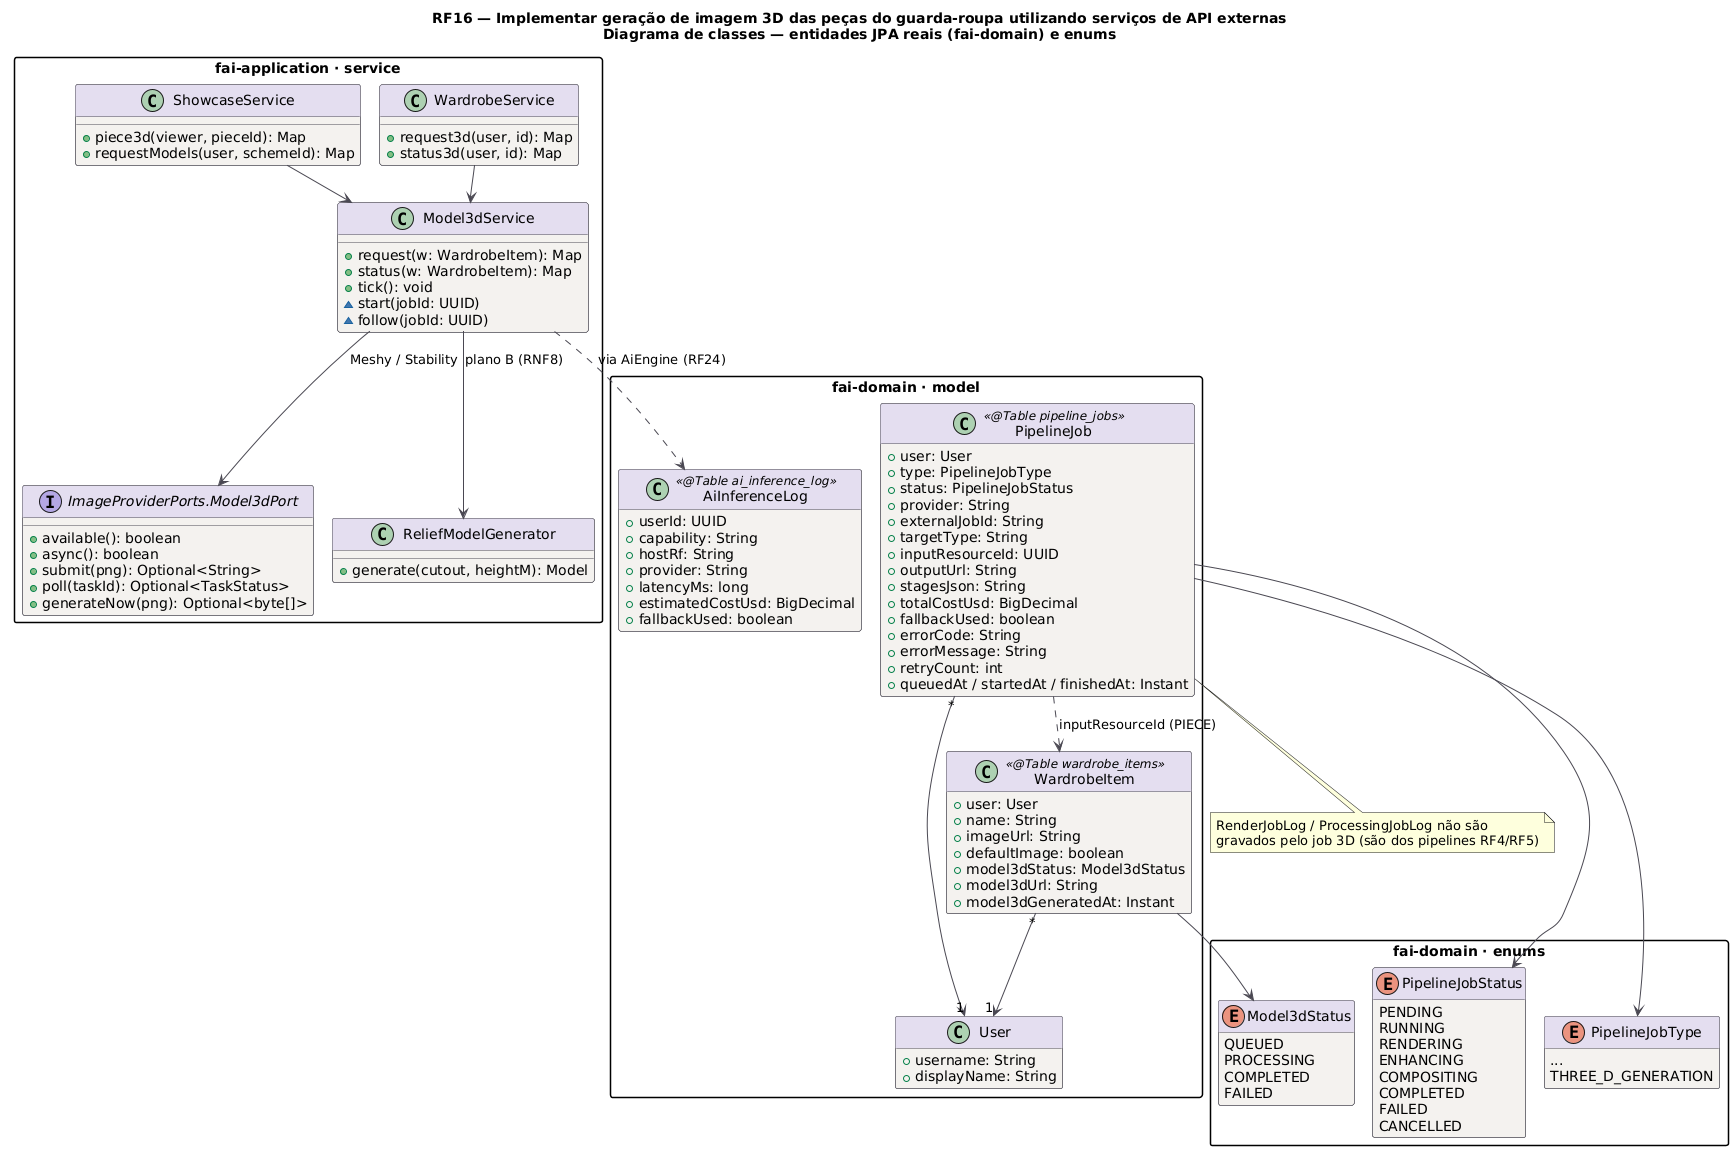

The diagram above was rendered by PlantUML. Its source (embedded in the PNG):
@startuml RF16_Classes
title RF16 — Implementar geração de imagem 3D das peças do guarda-roupa utilizando serviços de API externas\nDiagrama de classes — entidades JPA reais (fai-domain) e enums
!pragma layout smetana
skinparam backgroundColor #FFFFFF
skinparam class {
  BackgroundColor #F4F2EF
  BorderColor #4A4852
  ArrowColor #4A4852
  HeaderBackgroundColor #E4DEF0
}
skinparam packageStyle rectangle
hide empty methods

package "fai-domain · model" {
class User {
  +username: String
  +displayName: String
}
class WardrobeItem <<@Table wardrobe_items>> {
  +user: User
  +name: String
  +imageUrl: String
  +defaultImage: boolean
  +model3dStatus: Model3dStatus
  +model3dUrl: String
  +model3dGeneratedAt: Instant
}
class PipelineJob <<@Table pipeline_jobs>> {
  +user: User
  +type: PipelineJobType
  +status: PipelineJobStatus
  +provider: String
  +externalJobId: String
  +targetType: String
  +inputResourceId: UUID
  +outputUrl: String
  +stagesJson: String
  +totalCostUsd: BigDecimal
  +fallbackUsed: boolean
  +errorCode: String
  +errorMessage: String
  +retryCount: int
  +queuedAt / startedAt / finishedAt: Instant
}
class AiInferenceLog <<@Table ai_inference_log>> {
  +userId: UUID
  +capability: String
  +hostRf: String
  +provider: String
  +latencyMs: long
  +estimatedCostUsd: BigDecimal
  +fallbackUsed: boolean
}
}
package "fai-domain · enums" {
enum Model3dStatus {
  QUEUED
  PROCESSING
  COMPLETED
  FAILED
}
enum PipelineJobStatus {
  PENDING
  RUNNING
  RENDERING
  ENHANCING
  COMPOSITING
  COMPLETED
  FAILED
  CANCELLED
}
enum PipelineJobType {
  ...
  THREE_D_GENERATION
}
}
package "fai-application · service" {
class Model3dService {
  +request(w: WardrobeItem): Map
  +status(w: WardrobeItem): Map
  +tick(): void
  ~start(jobId: UUID)
  ~follow(jobId: UUID)
}
class WardrobeService {
  +request3d(user, id): Map
  +status3d(user, id): Map
}
class ShowcaseService {
  +piece3d(viewer, pieceId): Map
  +requestModels(user, schemeId): Map
}
interface "ImageProviderPorts.Model3dPort" as Port {
  +available(): boolean
  +async(): boolean
  +submit(png): Optional<String>
  +poll(taskId): Optional<TaskStatus>
  +generateNow(png): Optional<byte[]>
}
class ReliefModelGenerator {
  +generate(cutout, heightM): Model
}
}
WardrobeItem "*" --> "1" User
PipelineJob "*" --> "1" User
WardrobeItem --> Model3dStatus
PipelineJob --> PipelineJobStatus
PipelineJob --> PipelineJobType
PipelineJob ..> WardrobeItem : inputResourceId (PIECE)
WardrobeService --> Model3dService
ShowcaseService --> Model3dService
Model3dService --> Port : Meshy / Stability
Model3dService --> ReliefModelGenerator : plano B (RNF8)
Model3dService ..> AiInferenceLog : via AiEngine (RF24)
note bottom of PipelineJob : RenderJobLog / ProcessingJobLog não são\ngravados pelo job 3D (são dos pipelines RF4/RF5)
@enduml